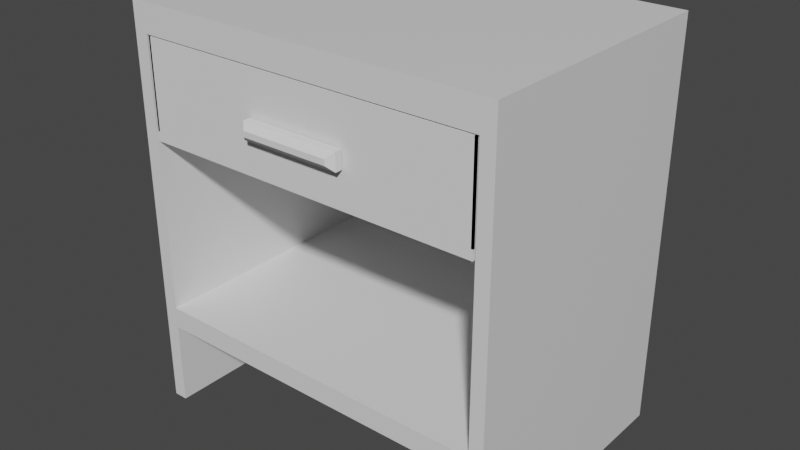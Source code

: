 # Source: nightstand.blend  (saved by Blender 2.91.10; exported with 4.5.12 LTS)
import bpy
from mathutils import Matrix  # noqa: F401  (used for matrix-valued properties, if any)

bpy.ops.wm.read_factory_settings(use_empty=True)
scene = bpy.context.scene
scene.name = 'Scene'

# ---- collections
col_collection = bpy.data.collections.new('Collection'); scene.collection.children.link(col_collection)

# ---- materials (node trees are filled in below, after node groups)
mat_material = bpy.data.materials.new('Material')
mat_material.alpha_threshold = 0.0
mat_material.use_transparent_shadow = False
mat_material.line_color = (0.0, 0.0, 0.0, 1.0)

# ---- node groups
ng_auto_smooth = bpy.data.node_groups.new('Auto Smooth', 'GeometryNodeTree')
_s = ng_auto_smooth.interface.new_socket(name='Geometry', in_out='OUTPUT', socket_type='NodeSocketGeometry')
_s = ng_auto_smooth.interface.new_socket(name='Geometry', in_out='INPUT', socket_type='NodeSocketGeometry')
_s = ng_auto_smooth.interface.new_socket(name='Angle', in_out='INPUT', socket_type='NodeSocketFloat')
_s.subtype = 'ANGLE'
_s.min_value = 0.0
_s.max_value = 3.142
ng_auto_smooth.is_modifier = True
_N = ng_auto_smooth.nodes; _L = ng_auto_smooth.links
n0 = _N.new('NodeGroupOutput'); n0.name = 'Group Output'; n0.location = (480, -100)
n1 = _N.new('NodeGroupInput'); n1.name = 'Group Input'; n1.location = (-420, -300)
n2 = _N.new('NodeGroupInput'); n2.name = 'Group Input.001'; n2.location = (-60, -100)
n3 = _N.new('GeometryNodeSetShadeSmooth'); n3.name = 'Set Shade Smooth'; n3.location = (120, -100)
n3.domain = 'EDGE'
n4 = _N.new('GeometryNodeSetShadeSmooth'); n4.name = 'Set Shade Smooth.001'; n4.location = (300, -100)
n5 = _N.new('GeometryNodeInputMeshEdgeAngle'); n5.name = 'Edge Angle'; n5.location = (-420, -220)
n6 = _N.new('GeometryNodeInputEdgeSmooth'); n6.name = 'Is Edge Smooth'; n6.location = (-60, -160)
n7 = _N.new('GeometryNodeInputShadeSmooth'); n7.name = 'Is Face Smooth'; n7.location = (-240, -340)
n8 = _N.new('FunctionNodeBooleanMath'); n8.name = 'Boolean Math'; n8.location = (-60, -220)
n9 = _N.new('FunctionNodeCompare'); n9.name = 'Compare'; n9.location = (-240, -180)
n9.operation = 'LESS_EQUAL'
_L.new(n5.outputs[0], n9.inputs[0])
_L.new(n4.outputs[0], n0.inputs[0])
_L.new(n1.outputs[1], n9.inputs[1])
_L.new(n9.outputs[0], n8.inputs[0])
_L.new(n7.outputs[0], n8.inputs[1])
_L.new(n2.outputs[0], n3.inputs[0])
_L.new(n6.outputs[0], n3.inputs[1])
_L.new(n3.outputs[0], n4.inputs[0])
_L.new(n8.outputs[0], n3.inputs[2])
n0.is_active_output = True

# ---- material node trees
mat_material.use_nodes = True; mat_material.node_tree.nodes.clear()
_N = mat_material.node_tree.nodes; _L = mat_material.node_tree.links
n0 = _N.new('ShaderNodeOutputMaterial'); n0.name = 'Material Output'; n0.location = (300, 300)
n1 = _N.new('ShaderNodeBsdfPrincipled'); n1.name = 'Principled BSDF'; n1.location = (10, 300)
n1.distribution = 'GGX'
n1.subsurface_method = 'BURLEY'
n1.inputs[2].default_value = 0.4
n1.inputs[3].default_value = 1.45
n1.inputs[27].default_value = (0.0, 0.0, 0.0, 1.0)
n1.inputs[28].default_value = 1.0
_L.new(n1.outputs[0], n0.inputs[0])
n0.is_active_output = True

# ---- world
world_world = bpy.data.worlds.new('World'); scene.world = world_world
world_world.use_nodes = True; world_world.node_tree.nodes.clear()
_N = world_world.node_tree.nodes; _L = world_world.node_tree.links
n0 = _N.new('ShaderNodeOutputWorld'); n0.name = 'World Output'; n0.location = (300, 300)
n1 = _N.new('ShaderNodeBackground'); n1.name = 'Background'; n1.location = (10, 300)
n1.inputs[0].default_value = (0.05088, 0.05088, 0.05088, 1.0)
_L.new(n1.outputs[0], n0.inputs[0])
n0.is_active_output = True
world_world.color = (0.05088, 0.05088, 0.05088)
world_world.use_sun_shadow = False
world_world.sun_shadow_jitter_overblur = 0.0

# ---- meshes
me_cube = bpy.data.meshes.new('Cube')
me_cube.from_pydata([(1.0, 0.707, 2.0), (1.0, 0.707, 0.0), (1.0, -0.707, 2.0), (1.0, -0.707, 0.0), (0.9251, 0.707, 2.0), (0.9251, 0.707, 0.0), (0.9251, -0.707, 2.0), (0.9251, -0.707, 0.0), (1.0, -0.707, 2.151), (0.9251, -0.707, 2.151), (1.0, 0.707, 2.151), (0.9251, 0.707, 2.151), (0.0, -0.707, 2.0), (0.0, 0.707, 2.0), (0.0, -0.707, 2.151), (0.0, 0.707, 2.151), (1.0, 0.707, 0.4466), (0.9251, -0.707, 0.4466), (1.0, -0.707, 0.4466), (0.9251, 0.707, 0.4466), (0.9251, -0.707, 0.5597), (1.0, 0.707, 0.5597), (1.0, -0.707, 0.5597), (0.9251, 0.707, 0.5597), (0.0, 0.707, 0.5597), (0.0, 0.707, 0.4466), (0.0, -0.707, 0.4466), (0.0, -0.707, 0.5597)], [], [(6, 2, 8, 9), (22, 2, 6, 20), (20, 6, 4, 23), (5, 1, 3, 7), (21, 0, 2, 22), (23, 4, 0, 21), (10, 11, 9, 8), (6, 9, 14, 12), (2, 0, 10, 8), (0, 4, 11, 10), (13, 12, 14, 15), (4, 6, 12, 13), (11, 4, 13, 15), (9, 11, 15, 14), (5, 19, 16, 1), (1, 16, 18, 3), (7, 17, 19, 5), (3, 18, 17, 7), (19, 23, 21, 16), (16, 21, 22, 18), (23, 19, 25, 24), (18, 22, 20, 17), (26, 27, 24, 25), (20, 23, 24, 27), (17, 20, 27, 26), (19, 17, 26, 25)])
_uv = me_cube.uv_layers.new(name='UVMap')
_uv.uv.foreach_set('vector', [0.625, 1.0, 0.625, 0.75, 0.625, 0.75, 0.625, 1.0, 0.445, 0.75, 0.625, 0.75, 0.625, 1.0, 0.445, 1.0, 0.445, 0.0, 0.625, 0.0, 0.625, 0.25, 0.445, 0.25, 0.125, 0.5, 0.375, 0.5, 0.375, 0.75, 0.125, 0.75, 0.445, 0.5, 0.625, 0.5, 0.625, 0.75, 0.445, 0.75, 0.445, 0.25, 0.625, 0.25, 0.625, 0.5, 0.445, 0.5, 0.625, 0.5, 0.875, 0.5, 0.875, 0.75, 0.625, 0.75, 0.625, 1.0, 0.625, 1.0, 0.625, 1.0, 0.625, 1.0, 0.625, 0.75, 0.625, 0.5, 0.625, 0.5, 0.625, 0.75, 0.625, 0.5, 0.625, 0.25, 0.625, 0.25, 0.625, 0.5, 0.625, 0.25, 0.625, 0.0, 0.625, 0.0, 0.625, 0.25, 0.625, 0.25, 0.625, 0.0, 0.625, 0.0, 0.625, 0.25, 0.625, 0.25, 0.625, 0.25, 0.625, 0.25, 0.625, 0.25, 0.875, 0.75, 0.875, 0.5, 0.875, 0.5, 0.875, 0.75, 0.375, 0.25, 0.4308, 0.25, 0.4308, 0.5, 0.375, 0.5, 0.375, 0.5, 0.4308, 0.5, 0.4308, 0.75, 0.375, 0.75, 0.375, 0.0, 0.4308, 0.0, 0.4308, 0.25, 0.375, 0.25, 0.375, 0.75, 0.4308, 0.75, 0.4308, 1.0, 0.375, 1.0, 0.4308, 0.25, 0.445, 0.25, 0.445, 0.5, 0.4308, 0.5, 0.4308, 0.5, 0.445, 0.5, 0.445, 0.75, 0.4308, 0.75, 0.445, 0.25, 0.4308, 0.25, 0.4308, 0.25, 0.445, 0.25, 0.4308, 0.75, 0.445, 0.75, 0.445, 1.0, 0.4308, 1.0, 0.4308, 0.0, 0.445, 0.0, 0.445, 0.25, 0.4308, 0.25, 0.445, 0.0, 0.445, 0.25, 0.445, 0.25, 0.445, 0.0, 0.4308, 1.0, 0.445, 1.0, 0.445, 1.0, 0.4308, 1.0, 0.4308, 0.25, 0.4308, 0.0, 0.4308, 0.0, 0.4308, 0.25])
me_cube.materials.append(mat_material)
me_cube.use_remesh_preserve_volume = False
me_cube.use_remesh_preserve_attributes = False
me_cube.use_mirror_vertex_groups = False
me_cube.update()
me_cube_001 = bpy.data.meshes.new('Cube.001')
me_cube_001.from_pydata([(0.913, -0.6863, -0.3405), (0.913, 0.6863, -0.3405), (-0.913, -0.6863, -0.3405), (-0.913, 0.6863, -0.3405), (0.913, 0.6863, 0.1702), (0.913, -0.6863, 0.1702), (-0.913, 0.6863, 0.1702), (-0.913, -0.6863, 0.1702), (0.913, 0.6863, -0.2898), (0.913, -0.6863, -0.2898), (-0.913, 0.6863, -0.2898), (-0.913, -0.6863, -0.2898), (-0.903, -0.6863, -0.2898), (-0.913, -0.6763, -0.2898), (0.913, 0.6763, 0.1702), (0.913, 0.6763, -0.2898), (0.903, 0.6863, 0.1702), (0.903, -0.6863, 0.1702), (-0.903, -0.6863, 0.1702), (-0.913, 0.6763, -0.2898), (-0.913, 0.6763, 0.1702), (0.903, -0.6863, -0.2898), (0.903, 0.6863, -0.2898), (-0.903, 0.6863, 0.1702), (0.913, -0.6763, 0.1702), (-0.913, -0.6763, 0.1702), (-0.903, 0.6863, -0.2898), (0.913, -0.6763, -0.2898)], [], [(8, 4, 5, 9), (8, 10, 6, 4), (11, 9, 5, 7), (0, 2, 3, 1), (10, 11, 7, 6), (3, 2, 11, 10), (2, 0, 9, 11), (1, 3, 10, 8), (1, 8, 9, 0), (10, 11, 9, 8), (22, 21, 17, 16), (8, 4, 14, 15), (6, 10, 19, 20), (15, 14, 20, 19), (5, 4, 16, 17), (9, 5, 17, 21), (4, 6, 20, 14), (13, 25, 24, 27), (10, 8, 15, 19), (8, 9, 21, 22), (9, 11, 13, 27), (4, 8, 22, 16), (7, 5, 24, 25), (11, 7, 25, 13), (5, 9, 27, 24), (26, 23, 18, 12), (11, 10, 26, 12), (10, 6, 23, 26), (6, 7, 18, 23), (7, 11, 12, 18)])
_uv = me_cube_001.uv_layers.new(name='UVMap')
_uv.uv.foreach_set('vector', [0.3998, 0.5, 0.625, 0.5, 0.625, 0.75, 0.3998, 0.75, 0.3998, 0.5, 0.3998, 0.5, 0.625, 0.5, 0.625, 0.5, 0.3998, 0.75, 0.3998, 0.75, 0.625, 0.75, 0.625, 0.75, 0.375, 0.75, 0.375, 0.75, 0.375, 0.5, 0.375, 0.5, 0.3998, 0.5, 0.3998, 0.75, 0.625, 0.75, 0.625, 0.5, 0.375, 0.5, 0.375, 0.75, 0.3998, 0.75, 0.3998, 0.5, 0.375, 0.75, 0.375, 0.75, 0.3998, 0.75, 0.3998, 0.75, 0.375, 0.5, 0.375, 0.5, 0.3998, 0.5, 0.3998, 0.5, 0.375, 0.5, 0.3998, 0.5, 0.3998, 0.75, 0.375, 0.75, 0.0, 0.0, 0.0, 0.0, 0.0, 0.0, 0.0, 0.0, 0.3998, 0.5, 0.3998, 0.75, 0.625, 0.75, 0.625, 0.5, 0.3998, 0.5, 0.625, 0.5, 0.625, 0.5, 0.3998, 0.5, 0.625, 0.5, 0.3998, 0.5, 0.3998, 0.5, 0.625, 0.5, 0.3998, 0.5, 0.625, 0.5, 0.625, 0.5, 0.3998, 0.5, 0.625, 0.75, 0.625, 0.5, 0.625, 0.5, 0.625, 0.75, 0.3998, 0.75, 0.625, 0.75, 0.625, 0.75, 0.3998, 0.75, 0.625, 0.5, 0.625, 0.5, 0.625, 0.5, 0.625, 0.5, 0.3998, 0.75, 0.625, 0.75, 0.625, 0.75, 0.3998, 0.75, 0.3998, 0.5, 0.3998, 0.5, 0.3998, 0.5, 0.3998, 0.5, 0.3998, 0.5, 0.3998, 0.75, 0.3998, 0.75, 0.3998, 0.5, 0.3998, 0.75, 0.3998, 0.75, 0.3998, 0.75, 0.3998, 0.75, 0.625, 0.5, 0.3998, 0.5, 0.3998, 0.5, 0.625, 0.5, 0.625, 0.75, 0.625, 0.75, 0.625, 0.75, 0.625, 0.75, 0.3998, 0.75, 0.625, 0.75, 0.625, 0.75, 0.3998, 0.75, 0.625, 0.75, 0.3998, 0.75, 0.3998, 0.75, 0.625, 0.75, 0.3998, 0.5, 0.625, 0.5, 0.625, 0.75, 0.3998, 0.75, 0.3998, 0.75, 0.3998, 0.5, 0.3998, 0.5, 0.3998, 0.75, 0.3998, 0.5, 0.625, 0.5, 0.625, 0.5, 0.3998, 0.5, 0.625, 0.5, 0.625, 0.75, 0.625, 0.75, 0.625, 0.5, 0.625, 0.75, 0.3998, 0.75, 0.3998, 0.75, 0.625, 0.75])
me_cube_001.use_remesh_fix_poles = True
me_cube_001.use_remesh_preserve_attributes = False
me_cube_001.use_mirror_vertex_groups = False
me_cube_001.update()
me_cube_002 = bpy.data.meshes.new('Cube.002')
me_cube_002.from_pydata([(-0.2639, 0.03451, -0.04541), (-0.2639, 0.03451, 0.04541), (0.2639, 0.03451, -0.04541), (0.2639, 0.03451, 0.04541), (-0.2331, -0.03262, -0.01468), (-0.2639, -0.001892, -0.04541), (-0.2331, -0.03262, 0.01468), (-0.2639, -0.001892, 0.04541), (0.2331, -0.03262, -0.01468), (0.2639, -0.001892, -0.04541), (0.2331, -0.03262, 0.01468), (0.2639, -0.001892, 0.04541)], [], [(8, 10, 6, 4), (0, 1, 3, 2), (3, 1, 7, 11), (5, 7, 1, 0), (2, 3, 11, 9), (4, 6, 7, 5), (10, 8, 9, 11), (5, 9, 8, 4), (11, 7, 6, 10), (0, 2, 9, 5)])
_uv = me_cube_002.uv_layers.new(name='UVMap')
_uv.uv.foreach_set('vector', [0.4596, 0.7646, 0.5404, 0.7646, 0.5404, 0.9854, 0.4596, 0.9854, 0.375, 0.25, 0.625, 0.25, 0.625, 0.5, 0.375, 0.5, 0.625, 0.5, 0.875, 0.5, 0.875, 0.6356, 0.625, 0.6356, 0.375, 0.1144, 0.625, 0.1144, 0.625, 0.25, 0.375, 0.25, 0.375, 0.5, 0.625, 0.5, 0.625, 0.6356, 0.375, 0.6356, 0.4596, 0.9854, 0.5404, 0.9854, 0.625, 1.0, 0.375, 1.0, 0.5404, 0.7646, 0.4596, 0.7646, 0.375, 0.6356, 0.625, 0.6356, 0.375, 1.0, 0.375, 0.75, 0.4596, 0.7646, 0.4596, 0.9854, 0.625, 0.75, 0.625, 1.0, 0.5404, 0.9854, 0.5404, 0.7646, 0.125, 0.5, 0.375, 0.5, 0.375, 0.6356, 0.125, 0.6356])
me_cube_002.use_remesh_fix_poles = True
me_cube_002.use_remesh_preserve_attributes = False
me_cube_002.use_mirror_vertex_groups = False
me_cube_002.update()

# ---- objects
ob_nighstand = bpy.data.objects.new('Nighstand', me_cube)
ob_drawer = bpy.data.objects.new('Drawer', me_cube_001)
ob_drawerhandler = bpy.data.objects.new('DrawerHandler', me_cube_002)

# ---- transforms, parenting, visibility, modifiers, constraints
ob_nighstand.location = (0.0, 0.0, 0.0)
ob_nighstand.lock_rotations_4d = False
ob_nighstand.empty_display_type = 'ARROWS'
ob_nighstand.lineart.crease_threshold = 0.0
_m = ob_nighstand.modifiers.new('Mirror', 'MIRROR')
_m.use_clip = True
ob_drawer.location = (-9.934e-09, -0.01951, 1.823)
ob_drawer.lineart.crease_threshold = 0.0
_m = ob_drawer.modifiers.new('Auto Smooth', 'NODES')
_m.node_group = ng_auto_smooth
_gi = [s.identifier for s in ng_auto_smooth.interface.items_tree if s.item_type == 'SOCKET' and s.in_out == 'INPUT']
_m[_gi[1]] = 0.5236  # Angle
ob_drawerhandler.parent = ob_drawer
ob_drawerhandler.matrix_parent_inverse = Matrix(((1.0, -0.0, 0.0, 9.934e-09), (-0.0, 1.0, -0.0, -0.0008353), (0.0, 0.0, 1.0, -1.823), (-0.0, 0.0, -0.0, 1.0)))
ob_drawerhandler.location = (-0.003438, -0.729, 1.721)
ob_drawerhandler.lineart.crease_threshold = 0.0

# ---- collection membership
col_collection.objects.link(ob_nighstand)
col_collection.objects.link(ob_drawer)
col_collection.objects.link(ob_drawerhandler)

# ---- scene / render settings (as saved in the file)
scene.frame_start = 1; scene.frame_end = 250; scene.frame_set(1)
scene.render.engine = 'BLENDER_EEVEE_NEXT'
scene.cycles.use_denoising = False
scene.cycles.samples = 128
scene.cycles.sampling_pattern = 'TABULATED_SOBOL'
scene.cycles.use_adaptive_sampling = False
scene.cycles.use_light_tree = False
scene.view_settings.view_transform = 'Filmic'
bpy.context.view_layer.update()

# ---- added for rendering (the .blend has no active camera and no usable light): camera, sun
cam_auto = bpy.data.cameras.new('AutoCamera')
cam_auto.lens = 50.0
cam_auto.sensor_width = 36.0
cam_auto.clip_end = 1000.0
ob_auto_camera = bpy.data.objects.new('AutoCamera', cam_auto)
scene.collection.objects.link(ob_auto_camera)
ob_auto_camera.location = (3.04665, -3.69343, 3.51272)
ob_auto_camera.rotation_euler = (1.09748, -7.21219e-08, 0.694738)
scene.camera = ob_auto_camera
light_auto_sun = bpy.data.lights.new('AutoSun', 'SUN')
light_auto_sun.energy = 3.0
light_auto_sun.angle = 0.0523599
ob_auto_sun = bpy.data.objects.new('AutoSun', light_auto_sun)
scene.collection.objects.link(ob_auto_sun)
ob_auto_sun.rotation_euler = (0.872665, 0.174533, 0.523599)
bpy.context.view_layer.update()
